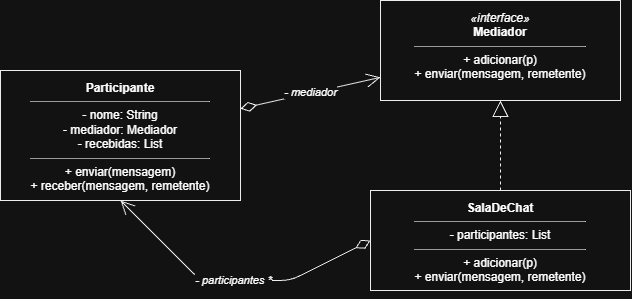

The diagram above was exported from draw.io. Its source (the exported page's mxGraphModel, read from the mxfile embedded in the PNG):
<mxGraphModel dx="823" dy="448" grid="1" gridSize="10" guides="1" tooltips="1" connect="1" arrows="1" fold="1" page="1" pageScale="1" pageWidth="827" pageHeight="1169" math="0" shadow="0">
  <root>
    <mxCell id="0" />
    <mxCell id="1" parent="0" />
    <mxCell id="925hzTIPoKQ49UogqsO--1" parent="1" style="rounded=0;whiteSpace=wrap;html=1;verticalAlign=top;spacingTop=4;fillColor=#ffffff;strokeColor=#000000;" value="&lt;i&gt;«interface»&lt;/i&gt;&lt;br&gt;&lt;b&gt;Mediador&lt;/b&gt;&lt;hr size=&quot;1&quot;&gt;+ adicionar(p)&lt;br&gt;+ enviar(mensagem, remetente)" vertex="1">
      <mxGeometry height="100" width="240" x="420" y="40" as="geometry" />
    </mxCell>
    <mxCell id="925hzTIPoKQ49UogqsO--2" parent="1" style="rounded=0;whiteSpace=wrap;html=1;verticalAlign=top;spacingTop=4;fillColor=#ffffff;strokeColor=#000000;" value="&lt;b&gt;SalaDeChat&lt;/b&gt;&lt;hr size=&quot;1&quot;&gt;- participantes: List&lt;hr size=&quot;1&quot;&gt;+ adicionar(p)&lt;br&gt;+ enviar(mensagem, remetente)" vertex="1">
      <mxGeometry height="100" width="260" x="410" y="230" as="geometry" />
    </mxCell>
    <mxCell id="925hzTIPoKQ49UogqsO--3" parent="1" style="rounded=0;whiteSpace=wrap;html=1;verticalAlign=top;spacingTop=4;fillColor=#ffffff;strokeColor=#000000;" value="&lt;b&gt;Participante&lt;/b&gt;&lt;hr size=&quot;1&quot;&gt;- nome: String&lt;br&gt;- mediador: Mediador&lt;br&gt;- recebidas: List&lt;hr size=&quot;1&quot;&gt;+ enviar(mensagem)&lt;br&gt;+ receber(mensagem, remetente)" vertex="1">
      <mxGeometry height="130" width="240" x="40" y="110" as="geometry" />
    </mxCell>
    <mxCell id="925hzTIPoKQ49UogqsO--4" edge="1" parent="1" source="925hzTIPoKQ49UogqsO--2" style="endArrow=block;endFill=0;html=1;dashed=1;endSize=14;strokeColor=#000000;" target="925hzTIPoKQ49UogqsO--1" value="">
      <mxGeometry relative="1" as="geometry" />
    </mxCell>
    <mxCell id="925hzTIPoKQ49UogqsO--5" edge="1" parent="1" source="925hzTIPoKQ49UogqsO--3" style="endArrow=open;startArrow=diamondThin;startFill=0;html=1;endSize=12;startSize=14;strokeColor=#000000;fontStyle=2;" target="925hzTIPoKQ49UogqsO--1" value="- mediador">
      <mxGeometry relative="1" as="geometry" />
    </mxCell>
    <mxCell id="925hzTIPoKQ49UogqsO--6" edge="1" parent="1" source="925hzTIPoKQ49UogqsO--2" style="endArrow=open;startArrow=diamondThin;startFill=0;html=1;endSize=12;startSize=14;strokeColor=#000000;fontStyle=2;exitX=0;exitY=0.5;exitDx=0;exitDy=0;entryX=0.5;entryY=1;entryDx=0;entryDy=0;" target="925hzTIPoKQ49UogqsO--3" value="- participantes  *">
      <mxGeometry relative="1" as="geometry">
        <Array as="points">
          <mxPoint x="330" y="320" />
          <mxPoint x="240" y="320" />
        </Array>
      </mxGeometry>
    </mxCell>
  </root>
</mxGraphModel>